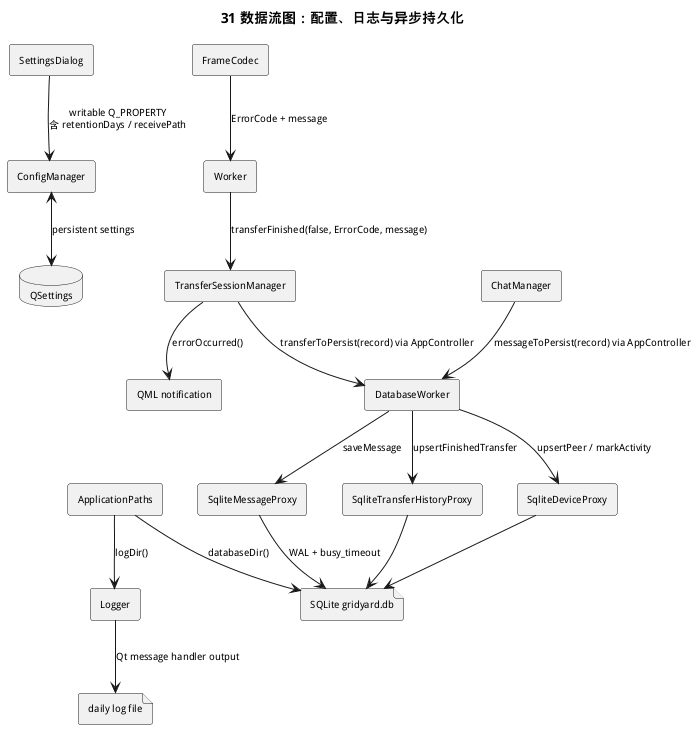

The diagram above was rendered by PlantUML. Its source (embedded in the PNG):
@startuml
title 31 数据流图：配置、日志与异步持久化
skinparam defaultFontSize 10

rectangle SettingsDialog as Settings
rectangle ConfigManager as Config
database QSettings
rectangle Logger
rectangle ApplicationPaths as Paths
file "daily log file" as LogFile
file "SQLite gridyard.db" as DbFile
rectangle FrameCodec as Codec
rectangle Worker
rectangle TransferSessionManager as Tsm
rectangle ChatManager as Chat
rectangle DatabaseWorker as DbWorker
rectangle SqliteMessageProxy as MsgProxy
rectangle SqliteTransferHistoryProxy as TxProxy
rectangle SqliteDeviceProxy as DevProxy
rectangle "QML notification" as Notice

Settings --> Config : writable Q_PROPERTY\n含 retentionDays / receivePath
Config <--> QSettings : persistent settings
Paths --> Logger : logDir()
Paths --> DbFile : databaseDir()
Logger --> LogFile : Qt message handler output
Codec --> Worker : ErrorCode + message
Worker --> Tsm : transferFinished(false, ErrorCode, message)
Tsm --> DbWorker : transferToPersist(record) via AppController
Chat --> DbWorker : messageToPersist(record) via AppController
DbWorker --> MsgProxy : saveMessage
DbWorker --> TxProxy : upsertFinishedTransfer
DbWorker --> DevProxy : upsertPeer / markActivity
MsgProxy --> DbFile : WAL + busy_timeout
TxProxy --> DbFile
DevProxy --> DbFile
Tsm --> Notice : errorOccurred()
@enduml